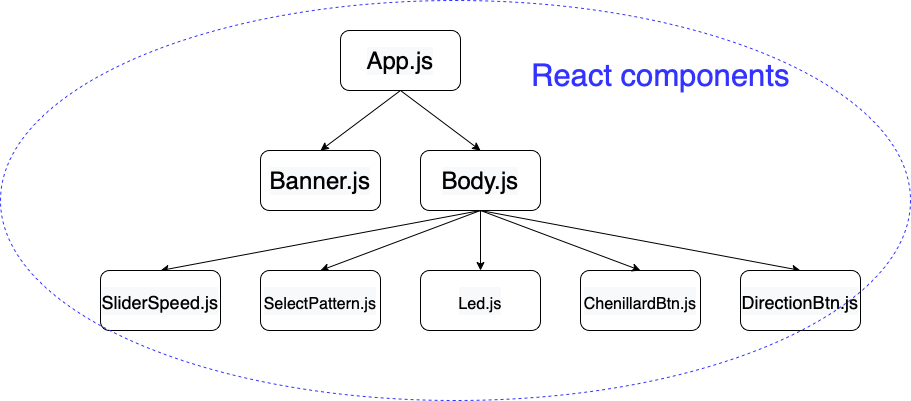

The diagram above was exported from draw.io. Its source (the exported page's mxGraphModel, read from the mxfile embedded in the PNG):
<mxGraphModel dx="2852" dy="608" grid="1" gridSize="10" guides="1" tooltips="1" connect="1" arrows="1" fold="1" page="1" pageScale="1" pageWidth="1100" pageHeight="850" background="none" math="0" shadow="0">
  <root>
    <mxCell id="0" />
    <mxCell id="1" parent="0" />
    <mxCell id="2" value="&lt;span style=&quot;caret-color: rgb(0, 0, 0); color: rgb(0, 0, 0); font-family: Helvetica; font-size: 24px; font-style: normal; font-variant-caps: normal; font-weight: normal; letter-spacing: normal; text-align: center; text-indent: 0px; text-transform: none; word-spacing: 0px; -webkit-text-stroke-width: 0px; background-color: rgb(248, 249, 250); text-decoration: none; float: none; display: inline !important;&quot;&gt;App.js&lt;/span&gt;" style="rounded=1;whiteSpace=wrap;html=1;labelBackgroundColor=none;fontSize=24;fontColor=#000000;strokeColor=#000000;fillColor=default;" vertex="1" parent="1">
      <mxGeometry x="880" y="1560" width="120" height="60" as="geometry" />
    </mxCell>
    <mxCell id="3" value="&lt;span style=&quot;caret-color: rgb(0, 0, 0); color: rgb(0, 0, 0); font-family: Helvetica; font-size: 24px; font-style: normal; font-variant-caps: normal; font-weight: normal; letter-spacing: normal; text-align: center; text-indent: 0px; text-transform: none; word-spacing: 0px; -webkit-text-stroke-width: 0px; background-color: rgb(248, 249, 250); text-decoration: none; float: none; display: inline !important;&quot;&gt;Banner.js&lt;/span&gt;" style="rounded=1;whiteSpace=wrap;html=1;labelBackgroundColor=none;fontSize=24;fontColor=#000000;strokeColor=#000000;fillColor=default;" vertex="1" parent="1">
      <mxGeometry x="800" y="1680" width="120" height="60" as="geometry" />
    </mxCell>
    <mxCell id="4" value="" style="endArrow=classic;html=1;rounded=0;fontSize=24;fontColor=#000000;exitX=0.5;exitY=1;exitDx=0;exitDy=0;entryX=0.5;entryY=0;entryDx=0;entryDy=0;" edge="1" source="2" target="3" parent="1">
      <mxGeometry width="50" height="50" relative="1" as="geometry">
        <mxPoint x="670" y="1560" as="sourcePoint" />
        <mxPoint x="720" y="1510" as="targetPoint" />
      </mxGeometry>
    </mxCell>
    <mxCell id="5" value="&lt;span style=&quot;caret-color: rgb(0, 0, 0); color: rgb(0, 0, 0); font-family: Helvetica; font-size: 24px; font-style: normal; font-variant-caps: normal; font-weight: normal; letter-spacing: normal; text-align: center; text-indent: 0px; text-transform: none; word-spacing: 0px; -webkit-text-stroke-width: 0px; background-color: rgb(248, 249, 250); text-decoration: none; float: none; display: inline !important;&quot;&gt;Body.js&lt;/span&gt;" style="rounded=1;whiteSpace=wrap;html=1;labelBackgroundColor=none;fontSize=24;fontColor=#000000;strokeColor=#000000;fillColor=default;" vertex="1" parent="1">
      <mxGeometry x="960" y="1680" width="120" height="60" as="geometry" />
    </mxCell>
    <mxCell id="6" value="" style="endArrow=classic;html=1;rounded=0;fontSize=24;fontColor=#000000;exitX=0.5;exitY=1;exitDx=0;exitDy=0;entryX=0.5;entryY=0;entryDx=0;entryDy=0;" edge="1" source="2" target="5" parent="1">
      <mxGeometry width="50" height="50" relative="1" as="geometry">
        <mxPoint x="950" y="1630" as="sourcePoint" />
        <mxPoint x="870" y="1690" as="targetPoint" />
      </mxGeometry>
    </mxCell>
    <mxCell id="7" value="" style="endArrow=classic;html=1;rounded=0;fontSize=24;fontColor=#000000;exitX=0.5;exitY=1;exitDx=0;exitDy=0;entryX=0.5;entryY=0;entryDx=0;entryDy=0;" edge="1" source="5" target="9" parent="1">
      <mxGeometry width="50" height="50" relative="1" as="geometry">
        <mxPoint x="960" y="1790" as="sourcePoint" />
        <mxPoint x="960" y="1800" as="targetPoint" />
      </mxGeometry>
    </mxCell>
    <mxCell id="8" value="" style="endArrow=classic;html=1;rounded=0;fontSize=24;fontColor=#000000;exitX=0.5;exitY=1;exitDx=0;exitDy=0;entryX=0.5;entryY=0;entryDx=0;entryDy=0;" edge="1" target="10" parent="1">
      <mxGeometry width="50" height="50" relative="1" as="geometry">
        <mxPoint x="1020" y="1740" as="sourcePoint" />
        <mxPoint x="1100" y="1800" as="targetPoint" />
      </mxGeometry>
    </mxCell>
    <mxCell id="9" value="&lt;span style=&quot;caret-color: rgb(0, 0, 0); color: rgb(0, 0, 0); font-family: Helvetica; font-style: normal; font-variant-caps: normal; font-weight: normal; letter-spacing: normal; text-align: center; text-indent: 0px; text-transform: none; word-spacing: 0px; -webkit-text-stroke-width: 0px; background-color: rgb(248, 249, 250); text-decoration: none; float: none; display: inline !important;&quot;&gt;&lt;font style=&quot;font-size: 18px;&quot;&gt;SliderSpeed.js&lt;/font&gt;&lt;/span&gt;" style="rounded=1;whiteSpace=wrap;html=1;labelBackgroundColor=none;fontSize=24;fontColor=#000000;strokeColor=#000000;fillColor=default;" vertex="1" parent="1">
      <mxGeometry x="640" y="1800" width="120" height="60" as="geometry" />
    </mxCell>
    <mxCell id="10" value="&lt;span style=&quot;caret-color: rgb(0, 0, 0); color: rgb(0, 0, 0); font-family: Helvetica; font-style: normal; font-variant-caps: normal; font-weight: normal; letter-spacing: normal; text-align: center; text-indent: 0px; text-transform: none; word-spacing: 0px; -webkit-text-stroke-width: 0px; background-color: rgb(248, 249, 250); text-decoration: none; float: none; display: inline !important;&quot;&gt;&lt;font style=&quot;font-size: 16px;&quot;&gt;SelectPattern.js&lt;/font&gt;&lt;/span&gt;" style="rounded=1;whiteSpace=wrap;html=1;labelBackgroundColor=none;fontSize=24;fontColor=#000000;strokeColor=#000000;fillColor=default;" vertex="1" parent="1">
      <mxGeometry x="800" y="1800" width="120" height="60" as="geometry" />
    </mxCell>
    <mxCell id="11" value="&lt;span style=&quot;caret-color: rgb(0, 0, 0); color: rgb(0, 0, 0); font-family: Helvetica; font-style: normal; font-variant-caps: normal; font-weight: normal; letter-spacing: normal; text-align: center; text-indent: 0px; text-transform: none; word-spacing: 0px; -webkit-text-stroke-width: 0px; background-color: rgb(248, 249, 250); text-decoration: none; float: none; display: inline !important;&quot;&gt;&lt;font style=&quot;font-size: 16px;&quot;&gt;ChenillardBtn.js&lt;/font&gt;&lt;/span&gt;" style="rounded=1;whiteSpace=wrap;html=1;labelBackgroundColor=none;fontSize=24;fontColor=#000000;strokeColor=#000000;fillColor=default;" vertex="1" parent="1">
      <mxGeometry x="1120" y="1800" width="120" height="60" as="geometry" />
    </mxCell>
    <mxCell id="12" value="" style="endArrow=classic;html=1;rounded=0;fontSize=24;fontColor=#000000;entryX=0.5;entryY=0;entryDx=0;entryDy=0;" edge="1" target="11" parent="1">
      <mxGeometry width="50" height="50" relative="1" as="geometry">
        <mxPoint x="1020" y="1740" as="sourcePoint" />
        <mxPoint x="950" y="1810" as="targetPoint" />
      </mxGeometry>
    </mxCell>
    <mxCell id="13" value="" style="endArrow=classic;html=1;rounded=0;fontSize=24;fontColor=#000000;entryX=0.5;entryY=0;entryDx=0;entryDy=0;exitX=0.5;exitY=1;exitDx=0;exitDy=0;" edge="1" source="5" target="14" parent="1">
      <mxGeometry width="50" height="50" relative="1" as="geometry">
        <mxPoint x="1160" y="1720" as="sourcePoint" />
        <mxPoint x="1420" y="1800" as="targetPoint" />
      </mxGeometry>
    </mxCell>
    <mxCell id="14" value="&lt;span style=&quot;caret-color: rgb(0, 0, 0); color: rgb(0, 0, 0); font-family: Helvetica; font-style: normal; font-variant-caps: normal; font-weight: normal; letter-spacing: normal; text-align: center; text-indent: 0px; text-transform: none; word-spacing: 0px; -webkit-text-stroke-width: 0px; background-color: rgb(248, 249, 250); text-decoration: none; float: none; display: inline !important;&quot;&gt;&lt;font style=&quot;font-size: 18px;&quot;&gt;DirectionBtn.js&lt;/font&gt;&lt;/span&gt;" style="rounded=1;whiteSpace=wrap;html=1;labelBackgroundColor=none;fontSize=24;fontColor=#000000;strokeColor=#000000;fillColor=default;" vertex="1" parent="1">
      <mxGeometry x="1280" y="1800" width="120" height="60" as="geometry" />
    </mxCell>
    <mxCell id="15" value="&lt;span style=&quot;caret-color: rgb(0, 0, 0); color: rgb(0, 0, 0); font-family: Helvetica; font-style: normal; font-variant-caps: normal; font-weight: normal; letter-spacing: normal; text-align: center; text-indent: 0px; text-transform: none; word-spacing: 0px; -webkit-text-stroke-width: 0px; background-color: rgb(248, 249, 250); text-decoration: none; float: none; display: inline !important;&quot;&gt;&lt;font style=&quot;font-size: 16px;&quot;&gt;Led.js&lt;/font&gt;&lt;/span&gt;" style="rounded=1;whiteSpace=wrap;html=1;labelBackgroundColor=none;fontSize=24;fontColor=#000000;strokeColor=#000000;fillColor=default;" vertex="1" parent="1">
      <mxGeometry x="960" y="1800" width="120" height="60" as="geometry" />
    </mxCell>
    <mxCell id="16" value="" style="endArrow=classic;html=1;rounded=0;fontSize=24;fontColor=#000000;entryX=0.5;entryY=0;entryDx=0;entryDy=0;exitX=0.5;exitY=1;exitDx=0;exitDy=0;" edge="1" source="5" target="15" parent="1">
      <mxGeometry width="50" height="50" relative="1" as="geometry">
        <mxPoint x="1060" y="1920" as="sourcePoint" />
        <mxPoint x="910" y="2250" as="targetPoint" />
      </mxGeometry>
    </mxCell>
    <mxCell id="17" value="" style="ellipse;whiteSpace=wrap;html=1;labelBackgroundColor=none;fontSize=16;fontColor=#000000;strokeColor=#3333FF;fillColor=none;dashed=1;" vertex="1" parent="1">
      <mxGeometry x="540" y="1530" width="910" height="400" as="geometry" />
    </mxCell>
    <mxCell id="18" value="&lt;font style=&quot;font-size: 31px;&quot; color=&quot;#3333ff&quot;&gt;React components&lt;/font&gt;" style="text;html=1;align=center;verticalAlign=middle;resizable=0;points=[];autosize=1;strokeColor=none;fillColor=none;fontSize=16;fontColor=#000000;" vertex="1" parent="1">
      <mxGeometry x="1065" y="1590" width="270" height="30" as="geometry" />
    </mxCell>
  </root>
</mxGraphModel>